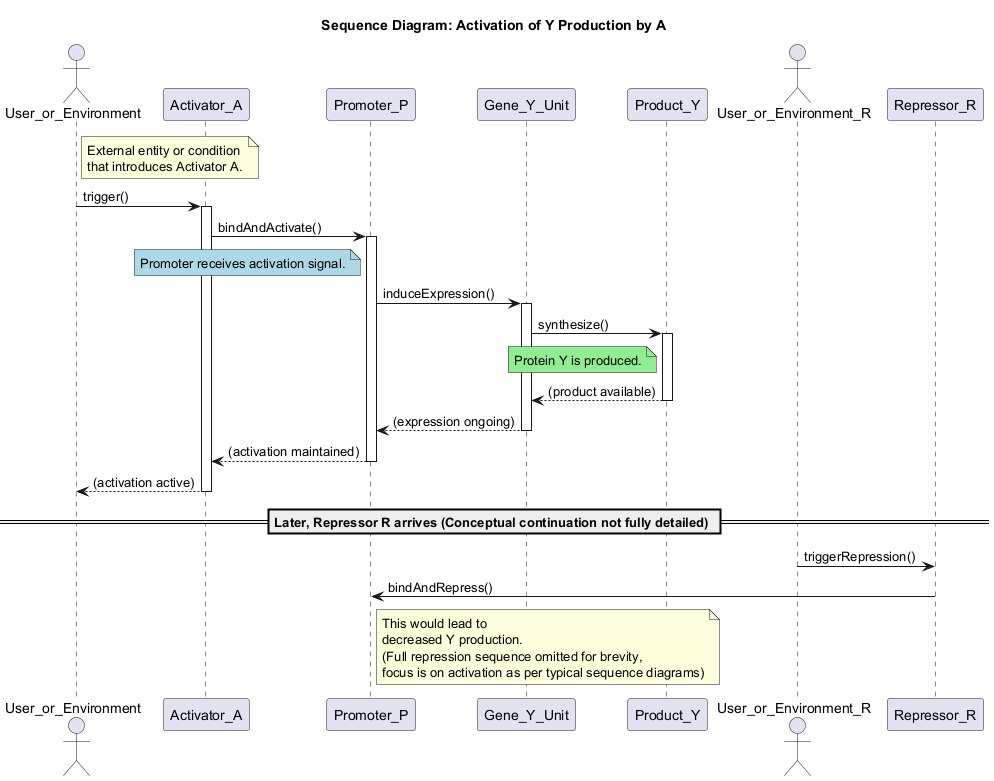

The diagram above was rendered by PlantUML. Its source (embedded in the PNG):
@startuml
title Sequence Diagram: Activation of Y Production by A

actor User_or_Environment as ExtSource
participant Activator_A as A
participant Promoter_P as P
participant Gene_Y_Unit as GY
participant Product_Y as Y

note right of ExtSource: External entity or condition \nthat introduces Activator A.

ExtSource -> A : trigger()
activate A
A -> P : bindAndActivate()
note left of P #LightBlue: Promoter receives activation signal.
activate P
P -> GY : induceExpression()
activate GY
GY -> Y : synthesize()
note left of Y #LightGreen: Protein Y is produced.
activate Y
Y --> GY : (product available)
deactivate Y
GY --> P : (expression ongoing)
deactivate GY
P --> A : (activation maintained)
deactivate P
A --> ExtSource : (activation active)
deactivate A

== Later, Repressor R arrives (Conceptual continuation not fully detailed) ==
actor User_or_Environment_R as ExtSourceR
participant Repressor_R as R
ExtSourceR -> R : triggerRepression()
R -> P : bindAndRepress()
note right of P: This would lead to \ndecreased Y production. \n(Full repression sequence omitted for brevity, \nfocus is on activation as per typical sequence diagrams)

@enduml